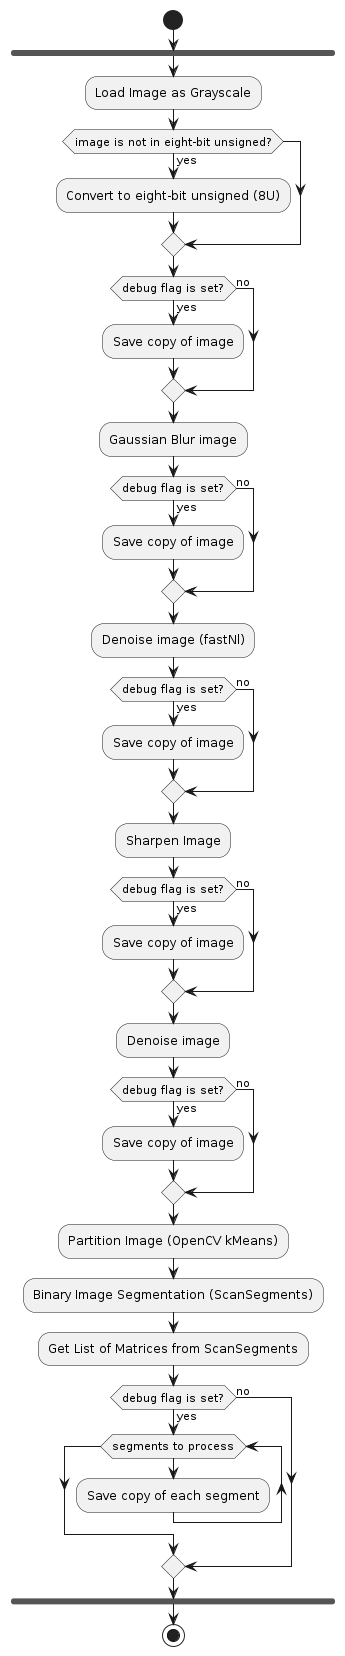

The diagram above was rendered by PlantUML. Its source (embedded in the PNG):
@startuml
start
fork
:Load Image as Grayscale;
if (image is not in eight-bit unsigned?) then (yes)
    :Convert to eight-bit unsigned (8U);
endif
if (debug flag is set?) then (yes)
    :Save copy of image;
else (no)
endif
:Gaussian Blur image;
if (debug flag is set?) then (yes)
    :Save copy of image;
else (no)
endif
:Denoise image (fastNl);
if (debug flag is set?) then (yes)
    :Save copy of image;
else (no)
endif
:Sharpen Image;
if (debug flag is set?) then (yes)
    :Save copy of image;
else (no)
endif
:Denoise image;
if (debug flag is set?) then (yes)
    :Save copy of image;
else (no)
endif
:Partition Image (OpenCV kMeans);
:Binary Image Segmentation (ScanSegments);
:Get List of Matrices from ScanSegments;
if (debug flag is set?) then (yes)
    while (segments to process)
        :Save copy of each segment;
    endwhile
else (no)
endif
end fork
stop
@enduml